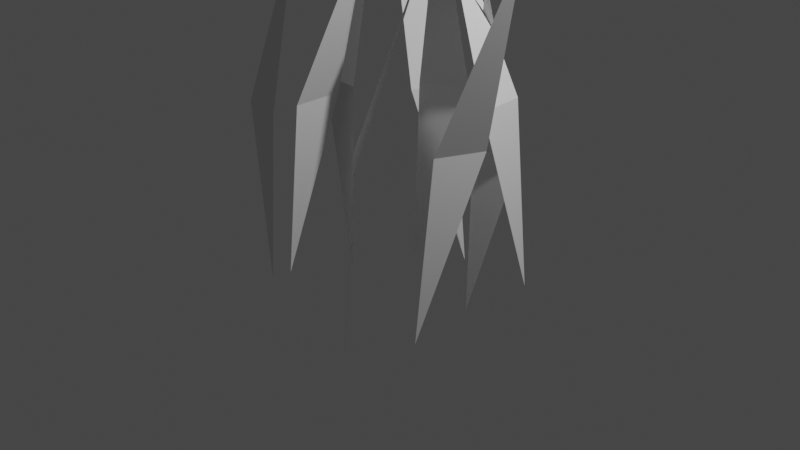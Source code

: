 # Source: Grassblades.blend  (saved by Blender 3.5.10; exported with 4.5.12 LTS)
import bpy
from mathutils import Matrix  # noqa: F401  (used for matrix-valued properties, if any)

bpy.ops.wm.read_factory_settings(use_empty=True)
scene = bpy.context.scene
scene.name = 'Scene'

# ---- collections
col_collection = bpy.data.collections.new('Collection'); scene.collection.children.link(col_collection)

# ---- world
world_world = bpy.data.worlds.new('World'); scene.world = world_world
world_world.use_nodes = True; world_world.node_tree.nodes.clear()
_N = world_world.node_tree.nodes; _L = world_world.node_tree.links
n0 = _N.new('ShaderNodeOutputWorld'); n0.name = 'World Output'; n0.location = (300, 300)
n1 = _N.new('ShaderNodeBackground'); n1.name = 'Background'; n1.location = (10, 300)
n1.inputs[0].default_value = (0.05088, 0.05088, 0.05088, 1.0)
_L.new(n1.outputs[0], n0.inputs[0])
n0.is_active_output = True
world_world.color = (0.05088, 0.05088, 0.05088)
world_world.use_sun_shadow = False
world_world.sun_shadow_jitter_overblur = 0.0

# ---- cameras
cam_camera = bpy.data.cameras.new('Camera')
cam_camera.clip_end = 100.0
cam_camera.ortho_scale = 7.314

# ---- lights
light_light = bpy.data.lights.new('Light', 'POINT')
light_light.transmission_factor = 0.0
light_light.energy = 1000.0
light_light.shadow_soft_size = 0.1
light_light.shadow_maximum_resolution = 0.006
light_light.use_absolute_resolution = True

# ---- meshes
me_plane = bpy.data.meshes.new('Plane')
me_plane.from_pydata([(-1.076, 0.0, 0.4199), (1.0, -0.3355, 0.0), (3.033, -0.3752, 0.1383), (0.994, 0.1827, 0.01974)], [], [(0, 1, 3), (3, 1, 2)])
_uv = me_plane.uv_layers.new(name='UVMap')
_uv.uv.foreach_set('vector', [0.0, 0.0, 1.0, 0.0, 1.0, 1.0, 1.0, 1.0, 1.0, 0.0, 0.0, 0.0])
me_plane.update()
me_plane_001 = bpy.data.meshes.new('Plane.001')
me_plane_001.from_pydata([(-1.076, 0.0, 0.4199), (1.0, -0.3355, 0.0), (3.033, -0.3752, 0.1383), (0.994, 0.1827, 0.01974)], [], [(0, 1, 3), (3, 1, 2)])
_uv = me_plane_001.uv_layers.new(name='UVMap')
_uv.uv.foreach_set('vector', [0.0, 0.0, 1.0, 0.0, 1.0, 1.0, 1.0, 1.0, 1.0, 0.0, 0.0, 0.0])
me_plane_001.update()
me_plane_002 = bpy.data.meshes.new('Plane.002')
me_plane_002.from_pydata([(-1.076, 0.0, 0.4199), (1.0, -0.3355, 0.0), (3.033, -0.3752, 0.1383), (0.994, 0.1827, 0.01974)], [], [(0, 1, 3), (3, 1, 2)])
_uv = me_plane_002.uv_layers.new(name='UVMap')
_uv.uv.foreach_set('vector', [0.0, 0.0, 1.0, 0.0, 1.0, 1.0, 1.0, 1.0, 1.0, 0.0, 0.0, 0.0])
me_plane_002.update()
me_plane_003 = bpy.data.meshes.new('Plane.003')
me_plane_003.from_pydata([(-1.076, 0.0, 0.4199), (1.0, -0.3355, 0.0), (3.033, -0.3752, 0.1383), (0.994, 0.1827, 0.01974)], [], [(0, 1, 3), (3, 1, 2)])
_uv = me_plane_003.uv_layers.new(name='UVMap')
_uv.uv.foreach_set('vector', [0.0, 0.0, 1.0, 0.0, 1.0, 1.0, 1.0, 1.0, 1.0, 0.0, 0.0, 0.0])
me_plane_003.update()
me_plane_004 = bpy.data.meshes.new('Plane.004')
me_plane_004.from_pydata([(-1.076, 0.0, 0.4199), (1.0, -0.3355, 0.0), (3.033, -0.3752, 0.1383), (0.994, 0.1827, 0.01974)], [], [(0, 1, 3), (3, 1, 2)])
_uv = me_plane_004.uv_layers.new(name='UVMap')
_uv.uv.foreach_set('vector', [0.0, 0.0, 1.0, 0.0, 1.0, 1.0, 1.0, 1.0, 1.0, 0.0, 0.0, 0.0])
me_plane_004.update()
me_plane_005 = bpy.data.meshes.new('Plane.005')
me_plane_005.from_pydata([(-1.076, 0.0, 0.4199), (1.0, -0.3355, 0.0), (3.033, -0.3752, 0.1383), (0.994, 0.1827, 0.01974)], [], [(0, 1, 3), (3, 1, 2)])
_uv = me_plane_005.uv_layers.new(name='UVMap')
_uv.uv.foreach_set('vector', [0.0, 0.0, 1.0, 0.0, 1.0, 1.0, 1.0, 1.0, 1.0, 0.0, 0.0, 0.0])
me_plane_005.update()
me_plane_006 = bpy.data.meshes.new('Plane.006')
me_plane_006.from_pydata([(-1.076, 0.0, 0.4199), (1.0, -0.3355, 0.0), (3.033, -0.3752, 0.1383), (0.994, 0.1827, 0.01974)], [], [(0, 1, 3), (3, 1, 2)])
_uv = me_plane_006.uv_layers.new(name='UVMap')
_uv.uv.foreach_set('vector', [0.0, 0.0, 1.0, 0.0, 1.0, 1.0, 1.0, 1.0, 1.0, 0.0, 0.0, 0.0])
me_plane_006.update()
me_plane_007 = bpy.data.meshes.new('Plane.007')
me_plane_007.from_pydata([(-1.076, 0.0, 0.4199), (1.0, -0.3355, 0.0), (3.033, -0.3752, 0.1383), (0.994, 0.1827, 0.01974)], [], [(0, 1, 3), (3, 1, 2)])
_uv = me_plane_007.uv_layers.new(name='UVMap')
_uv.uv.foreach_set('vector', [0.0, 0.0, 1.0, 0.0, 1.0, 1.0, 1.0, 1.0, 1.0, 0.0, 0.0, 0.0])
me_plane_007.update()
me_plane_008 = bpy.data.meshes.new('Plane.008')
me_plane_008.from_pydata([(-1.076, 0.0, 0.4199), (1.0, -0.3355, 0.0), (3.033, -0.3752, 0.1383), (0.994, 0.1827, 0.01974)], [], [(0, 1, 3), (3, 1, 2)])
_uv = me_plane_008.uv_layers.new(name='UVMap')
_uv.uv.foreach_set('vector', [0.0, 0.0, 1.0, 0.0, 1.0, 1.0, 1.0, 1.0, 1.0, 0.0, 0.0, 0.0])
me_plane_008.update()

# ---- objects
ob_light = bpy.data.objects.new('Light', light_light)
ob_camera = bpy.data.objects.new('Camera', cam_camera)
ob_plane = bpy.data.objects.new('Plane', me_plane)
ob_plane_001 = bpy.data.objects.new('Plane.001', me_plane_001)
ob_plane_002 = bpy.data.objects.new('Plane.002', me_plane_002)
ob_plane_003 = bpy.data.objects.new('Plane.003', me_plane_003)
ob_plane_004 = bpy.data.objects.new('Plane.004', me_plane_004)
ob_plane_005 = bpy.data.objects.new('Plane.005', me_plane_005)
ob_plane_006 = bpy.data.objects.new('Plane.006', me_plane_006)
ob_plane_007 = bpy.data.objects.new('Plane.007', me_plane_007)
ob_plane_008 = bpy.data.objects.new('Plane.008', me_plane_008)

# ---- transforms, parenting, visibility, modifiers, constraints
ob_light.location = (4.076, 1.005, 5.904)
ob_light.rotation_euler = (0.6503, 0.05522, 1.866)
ob_light.lock_rotations_4d = False
ob_light.empty_display_type = 'ARROWS'
ob_light.color = (0.0, 0.0, 0.0, 0.0)
ob_light.lineart.crease_threshold = 0.0
ob_camera.location = (7.359, -6.926, 4.958)
ob_camera.rotation_euler = (1.109, 0.0, 0.8149)
ob_camera.lock_rotations_4d = False
ob_camera.empty_display_type = 'ARROWS'
ob_camera.color = (0.0, 0.0, 0.0, 0.0)
ob_camera.display_type = 'WIRE'
ob_camera.lineart.crease_threshold = 0.0
ob_plane.location = (-0.5819, 0.823, 2.088)
ob_plane.rotation_euler = (-0.0, 1.751, 2.93)
ob_plane_001.location = (-0.7153, -0.2242, 2.088)
ob_plane_001.rotation_euler = (-0.1623, 1.781, -0.1688)
ob_plane_002.location = (0.2375, 0.4617, 2.296)
ob_plane_002.rotation_euler = (0.1939, 1.708, -0.8977)
ob_plane_003.location = (0.3782, -0.7594, 1.986)
ob_plane_003.rotation_euler = (0.1939, 1.708, 1.089)
ob_plane_004.location = (0.5413, 0.8848, 1.534)
ob_plane_004.rotation_euler = (0.1939, 1.708, -1.068)
ob_plane_005.location = (-1.272, 0.3663, 2.103)
ob_plane_005.rotation_euler = (0.2166, 1.708, 1.731)
ob_plane_006.location = (1.253, -0.2242, 2.088)
ob_plane_006.rotation_euler = (0.1136, 1.736, -0.2193)
ob_plane_007.location = (-0.5054, -1.194, 2.18)
ob_plane_007.rotation_euler = (0.1939, 1.708, 1.567)
ob_plane_007.scale = (0.7845, 0.9616, 0.6146)
ob_plane_008.location = (0.8083, 0.3144, 2.347)
ob_plane_008.rotation_euler = (0.1939, 1.708, -2.839)

# ---- collection membership
col_collection.objects.link(ob_light)
col_collection.objects.link(ob_camera)
col_collection.objects.link(ob_plane)
col_collection.objects.link(ob_plane_001)
col_collection.objects.link(ob_plane_002)
col_collection.objects.link(ob_plane_003)
col_collection.objects.link(ob_plane_004)
col_collection.objects.link(ob_plane_005)
col_collection.objects.link(ob_plane_006)
col_collection.objects.link(ob_plane_007)
col_collection.objects.link(ob_plane_008)

# ---- scene / render settings (as saved in the file)
scene.camera = ob_camera
scene.frame_start = 1; scene.frame_end = 250; scene.frame_set(1)
scene.render.engine = 'BLENDER_EEVEE_NEXT'
scene.cycles.sampling_pattern = 'TABULATED_SOBOL'
scene.view_settings.view_transform = 'Filmic'
bpy.context.view_layer.update()
